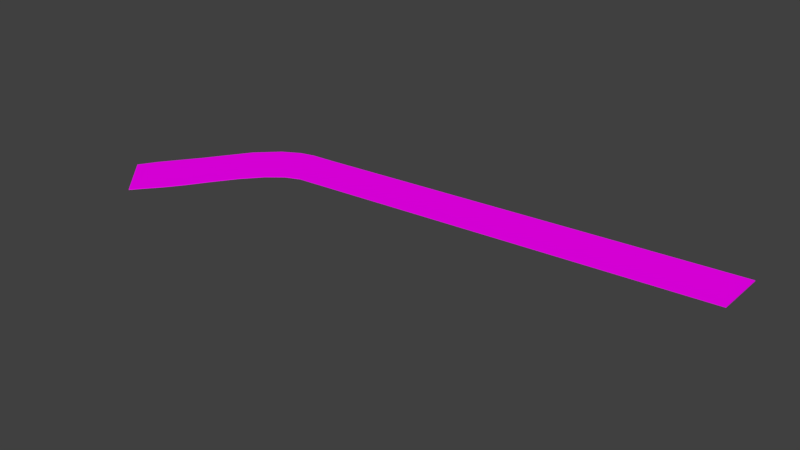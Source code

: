 # Source: horseRoadCurvature.blend  (saved by Blender 2.77.0; exported with 4.5.12 LTS)
import bpy
from mathutils import Matrix  # noqa: F401  (used for matrix-valued properties, if any)

bpy.ops.wm.read_factory_settings(use_empty=True)
scene = bpy.context.scene
scene.name = 'Scene'

# ---- collections
col_collection_1 = bpy.data.collections.new('Collection 1'); scene.collection.children.link(col_collection_1)

# ---- images (referenced by path relative to the original .blend; pixels are not part of the script)
import os
ASSET_DIR = os.environ.get("B2B_ASSET_DIR", "")  # directory of the original .blend (textures are referenced by path, not embedded)
HERE = os.path.dirname(os.path.abspath(__file__))  # packed textures are extracted next to this script under _unpacked/

def load_image(name, relpath, width, height, colorspace="sRGB"):
    """Load a texture the original file referenced (path relative to the .blend, or extracted next to this script)."""
    p = next((c for c in (os.path.join(HERE, relpath), os.path.join(ASSET_DIR, relpath)) if relpath and os.path.exists(c)), "")
    if p:
        img = bpy.data.images.load(p, check_existing=True)
        img.name = name
    else:  # same state as the original file: an image datablock whose file is absent (Cycles renders it pink)
        img = bpy.data.images.new(name, width, height)
        img.source = "FILE"
        img.filepath = "//" + (relpath or name)
    img.colorspace_settings.name = colorspace
    return img
img_colorpalette_jpg_001 = load_image('colorPalette.jpg.001', 'colorPalette.jpg', 1024, 1024, 'sRGB')

# ---- materials (node trees are filled in below, after node groups)
mat_material = bpy.data.materials.new('Material')
mat_material.alpha_threshold = 0.0
mat_material.roughness = 0.5
mat_material.line_color = (0.0, 0.0, 0.0, 1.0)

# ---- material node trees
mat_material.use_nodes = True; mat_material.node_tree.nodes.clear()
_N = mat_material.node_tree.nodes; _L = mat_material.node_tree.links
n0 = _N.new('ShaderNodeOutputMaterial'); n0.name = 'Material Output'; n0.location = (300, 300)
n1 = _N.new('ShaderNodeBsdfDiffuse'); n1.name = 'Diffuse BSDF'; n1.location = (10, 300)
n2 = _N.new('ShaderNodeTexCoord'); n2.name = 'Texture Coordinate'; n2.location = (-183, 230)
n3 = _N.new('ShaderNodeTexImage'); n3.name = 'Image Texture'; n3.location = (228, 132)
n3.width = 140
n3.image = img_colorpalette_jpg_001
_L.new(n1.outputs[0], n0.inputs[0])
_L.new(n2.outputs[2], n3.inputs[0])
_L.new(n3.outputs[0], n1.inputs[0])
n0.is_active_output = True

# ---- world
world_world = bpy.data.worlds.new('World'); scene.world = world_world
world_world.color = (0.05088, 0.05088, 0.05088)
world_world.use_sun_shadow = False
world_world.sun_shadow_jitter_overblur = 0.0
world_world.cycles.sampling_method = 'MANUAL'

# ---- meshes
me_cube = bpy.data.meshes.new('Cube')
me_cube.from_pydata([(39.35, 6.284, -0.102), (39.35, -6.284, -0.102), (-84.73, -44.35, -0.102), (-94.03, -34.6, -0.102), (39.35, 6.284, 0.102), (39.35, -6.284, 0.102), (-84.73, -44.35, 0.102), (-94.03, -34.6, 0.102), (-73.54, -7.705, -0.102), (-78.52, -12.51, -0.102), (-85.19, -22.14, -0.102), (-91.47, -30.52, -0.102), (-73.95, -29.97, -0.102), (-77.03, -34.66, -0.102), (-79.93, -38.58, -0.102), (-82.6, -41.72, -0.102), (-73.54, -7.705, 0.102), (-78.52, -12.51, 0.102), (-85.19, -22.14, 0.102), (-91.47, -30.52, 0.102), (-73.95, -29.97, 0.102), (-77.03, -34.66, 0.102), (-79.93, -38.58, 0.102), (-82.6, -41.72, 0.102), (-59.41, -3.931, -0.102), (-62.72, -4.229, -0.102), (-66.03, -4.494, -0.102), (-69.4, -5.393, -0.102), (-59.41, -15.96, -0.102), (-62.77, -17.35, -0.102), (-66.42, -20.3, -0.102), (-70.24, -24.7, -0.102), (-59.41, -3.931, 0.102), (-62.72, -4.229, 0.102), (-66.03, -4.494, 0.102), (-69.4, -5.393, 0.102), (-59.41, -15.96, 0.102), (-62.77, -17.35, 0.102), (-66.42, -20.3, 0.102), (-70.24, -24.7, 0.102)], [], [(11, 15, 2, 3), (19, 7, 6, 23), (0, 4, 5, 1), (15, 23, 6, 2), (2, 6, 7, 3), (19, 11, 3, 7), (35, 27, 8, 16), (16, 8, 9, 17), (17, 9, 10, 18), (18, 10, 11, 19), (31, 39, 20, 12), (12, 20, 21, 13), (13, 21, 22, 14), (14, 22, 23, 15), (35, 16, 20, 39), (16, 17, 21, 20), (17, 18, 22, 21), (18, 19, 23, 22), (27, 31, 12, 8), (8, 12, 13, 9), (9, 13, 14, 10), (10, 14, 15, 11), (0, 1, 28, 24), (24, 28, 29, 25), (25, 29, 30, 26), (26, 30, 31, 27), (4, 32, 36, 5), (32, 33, 37, 36), (33, 34, 38, 37), (34, 35, 39, 38), (1, 5, 36, 28), (28, 36, 37, 29), (29, 37, 38, 30), (30, 38, 39, 31), (4, 0, 24, 32), (32, 24, 25, 33), (33, 25, 26, 34), (34, 26, 27, 35)])
me_cube.materials.append(mat_material)
me_cube.use_remesh_preserve_volume = False
me_cube.use_remesh_preserve_attributes = False
me_cube.use_mirror_vertex_groups = False
me_cube.update()

# ---- objects
ob_cube = bpy.data.objects.new('Cube', me_cube)

# ---- transforms, parenting, visibility, modifiers, constraints
ob_cube.location = (0.0, 0.0, 0.0)
ob_cube.lock_rotations_4d = False
ob_cube.empty_display_type = 'ARROWS'
ob_cube.lineart.crease_threshold = 0.0

# ---- collection membership
col_collection_1.objects.link(ob_cube)

# ---- scene / render settings (as saved in the file)
scene.frame_start = 1; scene.frame_end = 250; scene.frame_set(1)
scene.render.engine = 'CYCLES'
scene.render.resolution_percentage = 50
scene.render.dither_intensity = 0.0
scene.cycles.use_denoising = False
scene.cycles.samples = 128
scene.cycles.sampling_pattern = 'TABULATED_SOBOL'
scene.cycles.light_sampling_threshold = 0.0
scene.cycles.use_adaptive_sampling = False
scene.cycles.use_light_tree = False
scene.cycles.blur_glossy = 0.0
scene.cycles.sample_clamp_indirect = 0.0
scene.view_settings.view_transform = 'Standard'
bpy.context.view_layer.update()

# ---- added for rendering (the .blend has no active camera and no usable light): camera, sun
cam_auto = bpy.data.cameras.new('AutoCamera')
cam_auto.lens = 50.0
cam_auto.sensor_width = 36.0
cam_auto.clip_end = 2316.56
ob_auto_camera = bpy.data.objects.new('AutoCamera', cam_auto)
scene.collection.objects.link(ob_auto_camera)
ob_auto_camera.location = (104.655, -177.43, 105.598)
ob_auto_camera.rotation_euler = (1.09748, -7.21219e-08, 0.694738)
scene.camera = ob_auto_camera
light_auto_sun = bpy.data.lights.new('AutoSun', 'SUN')
light_auto_sun.energy = 3.0
light_auto_sun.angle = 0.0523599
ob_auto_sun = bpy.data.objects.new('AutoSun', light_auto_sun)
scene.collection.objects.link(ob_auto_sun)
ob_auto_sun.rotation_euler = (0.872665, 0.174533, 0.523599)
bpy.context.view_layer.update()
